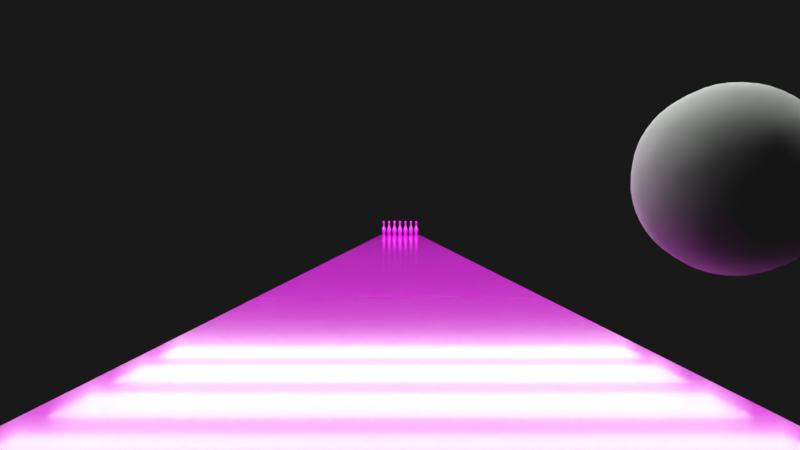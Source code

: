 # Source: bowling_lane.blend  (saved by Blender 2.79.0; exported with 4.5.12 LTS)
import bpy
from mathutils import Matrix  # noqa: F401  (used for matrix-valued properties, if any)

bpy.ops.wm.read_factory_settings(use_empty=True)
scene = bpy.context.scene
scene.name = 'Bowling Alley'

# ---- collections
col_collection_1 = bpy.data.collections.new('Collection 1'); scene.collection.children.link(col_collection_1)
col_collection_2 = bpy.data.collections.new('Collection 2'); scene.collection.children.link(col_collection_2)
col_collection_10 = bpy.data.collections.new('Collection 10'); scene.collection.children.link(col_collection_10)
col_collection_10.hide_render = True
col_collection_10.hide_viewport = True
col_collection_20 = bpy.data.collections.new('Collection 20'); scene.collection.children.link(col_collection_20)
col_collection_20.hide_render = True
col_collection_20.hide_viewport = True

# ---- images (referenced by path relative to the original .blend; pixels are not part of the script)
import os
ASSET_DIR = os.environ.get("B2B_ASSET_DIR", "")  # directory of the original .blend (textures are referenced by path, not embedded)
HERE = os.path.dirname(os.path.abspath(__file__))  # packed textures are extracted next to this script under _unpacked/

def load_image(name, relpath, width, height, colorspace="sRGB"):
    """Load a texture the original file referenced (path relative to the .blend, or extracted next to this script)."""
    p = next((c for c in (os.path.join(HERE, relpath), os.path.join(ASSET_DIR, relpath)) if relpath and os.path.exists(c)), "")
    if p:
        img = bpy.data.images.load(p, check_existing=True)
        img.name = name
    else:  # same state as the original file: an image datablock whose file is absent (Cycles renders it pink)
        img = bpy.data.images.new(name, width, height)
        img.source = "FILE"
        img.filepath = "//" + (relpath or name)
    img.colorspace_settings.name = colorspace
    return img
img_exr = load_image('EXR', 'clear01_EXR.exr', 1024, 1024, 'Linear Rec.709')
img_jpg = load_image('JPG', 'clear01_medium.jpg', 1024, 1024, 'sRGB')
img_texturescom_woodplanksclean0081_1_seamless_s_jpg = load_image('TexturesCom_WoodPlanksClean0081_1_seamless_S.jpg', 'TexturesCom_WoodPlanksClean0081_1_seamless_S.jpg', 1024, 1024, 'sRGB')
img_mbs_bowling_png = load_image('MBS Bowling.png', 'MBS Bowling.png', 1024, 1024, 'sRGB')

# ---- materials (node trees are filled in below, after node groups)
mat_bowling_lane = bpy.data.materials.new('Bowling Lane')
mat_bowling_lane.alpha_threshold = 0.0
mat_bowling_lane.diffuse_color = (0.8, 0.6271, 0.265, 1.0)
mat_bowling_lane.roughness = 0.5
mat_ten_pin = bpy.data.materials.new('Ten Pin')
mat_ten_pin.alpha_threshold = 0.0
mat_ten_pin.roughness = 0.5
mat_ten_pin.line_color = (0.0, 0.0, 0.0, 1.0)
mat_ball = bpy.data.materials.new('Ball')
mat_bowling_hall_lights = bpy.data.materials.new('Bowling Hall lights')
mat_bowling_hall_lights.alpha_threshold = 0.0
mat_bowling_hall_lights.roughness = 0.5

# ---- node groups
ng_rotate_z = bpy.data.node_groups.new('Rotate Z', 'ShaderNodeTree')
_s = ng_rotate_z.interface.new_socket(name='Vector', in_out='OUTPUT', socket_type='NodeSocketVector')
_s.min_value = 0.0
_s.max_value = 0.0
_s = ng_rotate_z.interface.new_socket(name='Vector', in_out='INPUT', socket_type='NodeSocketVector')
_s = ng_rotate_z.interface.new_socket(name='Angle', in_out='INPUT', socket_type='NodeSocketFloat')
_N = ng_rotate_z.nodes; _L = ng_rotate_z.links
n0 = _N.new('ShaderNodeMath'); n0.name = 'Add'; n0.location = (160, -70)
n0.hide = True
n1 = _N.new('ShaderNodeSeparateXYZ'); n1.name = 'Separate XYZ'; n1.location = (-390, 260)
n2 = _N.new('ShaderNodeMath'); n2.name = 'Multiply 2'; n2.location = (0, 50)
n2.hide = True
n2.operation = 'MULTIPLY'
n3 = _N.new('NodeGroupOutput'); n3.name = 'Group Output'; n3.location = (580, 275)
n4 = _N.new('ShaderNodeMath'); n4.name = 'Cosine'; n4.location = (-390, -70)
n4.hide = True
n4.operation = 'COSINE'
n5 = _N.new('ShaderNodeCombineXYZ'); n5.name = 'Combine XYZ'; n5.location = (350, 280)
n6 = _N.new('ShaderNodeMath'); n6.name = 'Multiply 1'; n6.location = (0, 130)
n6.hide = True
n6.operation = 'MULTIPLY'
n7 = _N.new('ShaderNodeMath'); n7.name = 'Multiply 3'; n7.location = (0, -30)
n7.hide = True
n7.operation = 'MULTIPLY'
n8 = _N.new('NodeGroupInput'); n8.name = 'Group Input'; n8.location = (-630, 195)
n9 = _N.new('ShaderNodeMath'); n9.name = 'Sine'; n9.location = (-390, 60)
n9.hide = True
n9.operation = 'SINE'
n10 = _N.new('ShaderNodeMath'); n10.name = 'Multiply 4'; n10.location = (0, -110)
n10.hide = True
n10.operation = 'MULTIPLY'
n11 = _N.new('ShaderNodeMath'); n11.name = 'Subtract'; n11.location = (160, 90)
n11.hide = True
n11.operation = 'SUBTRACT'
_L.new(n8.outputs[0], n1.inputs[0])
_L.new(n8.outputs[1], n9.inputs[0])
_L.new(n8.outputs[1], n4.inputs[0])
_L.new(n4.outputs[0], n6.inputs[0])
_L.new(n1.outputs[0], n6.inputs[1])
_L.new(n9.outputs[0], n2.inputs[0])
_L.new(n1.outputs[1], n2.inputs[1])
_L.new(n6.outputs[0], n11.inputs[0])
_L.new(n2.outputs[0], n11.inputs[1])
_L.new(n11.outputs[0], n5.inputs[0])
_L.new(n9.outputs[0], n7.inputs[0])
_L.new(n1.outputs[0], n7.inputs[1])
_L.new(n4.outputs[0], n10.inputs[0])
_L.new(n1.outputs[1], n10.inputs[1])
_L.new(n7.outputs[0], n0.inputs[0])
_L.new(n10.outputs[0], n0.inputs[1])
_L.new(n0.outputs[0], n5.inputs[1])
_L.new(n1.outputs[2], n5.inputs[2])
_L.new(n5.outputs[0], n3.inputs[0])
n3.is_active_output = True
ng_pro_lighting__skies = bpy.data.node_groups.new('Pro Lighting: Skies', 'ShaderNodeTree')
_s = ng_pro_lighting__skies.interface.new_socket(name='Shader', in_out='OUTPUT', socket_type='NodeSocketShader')
_s = ng_pro_lighting__skies.interface.new_socket(name='Rotation', in_out='INPUT', socket_type='NodeSocketFloat')
_s.subtype = 'ANGLE'
_s = ng_pro_lighting__skies.interface.new_socket(name='Sun', in_out='INPUT', socket_type='NodeSocketFloat')
_s = ng_pro_lighting__skies.interface.new_socket(name='Sky', in_out='INPUT', socket_type='NodeSocketFloat')
_N = ng_pro_lighting__skies.nodes; _L = ng_pro_lighting__skies.links
n0 = _N.new('ShaderNodeGroup'); n0.name = 'Rotate Z'; n0.location = (-670, 0)
n0.node_tree = ng_rotate_z
n1 = _N.new('ShaderNodeTexCoord'); n1.name = 'Texture Coordinate'; n1.location = (-910, 100)
n2 = _N.new('ShaderNodeMath'); n2.name = 'Add'; n2.location = (50, -290)
n3 = _N.new('ShaderNodeMixShader'); n3.name = 'Mix'; n3.location = (520, 0)
n4 = _N.new('ShaderNodeMath'); n4.name = 'Multiply'; n4.location = (-190, -290)
n4.operation = 'MULTIPLY'
n5 = _N.new('ShaderNodeBackground'); n5.name = 'Background 1'; n5.location = (280, 100)
n6 = _N.new('NodeGroupOutput'); n6.name = 'Group Output'; n6.location = (760, 0)
n7 = _N.new('ShaderNodeBackground'); n7.name = 'Background 2'; n7.location = (280, -150)
n8 = _N.new('ShaderNodeTexEnvironment'); n8.name = 'Environment Texture 2-top'; n8.location = (-430, -150)
n8.width = 140
n8.image = img_exr
n9 = _N.new('ShaderNodeTexEnvironment'); n9.name = 'Environment Texture 1-top'; n9.location = (-430, 100)
n9.width = 140
n9.image = img_jpg
n10 = _N.new('NodeGroupInput'); n10.name = 'Group Input'; n10.location = (-910, -200)
n11 = _N.new('ShaderNodeLightPath'); n11.name = 'Light Path'; n11.location = (280, 400)
_L.new(n10.outputs[0], n0.inputs[1])
_L.new(n10.outputs[1], n4.inputs[1])
_L.new(n10.outputs[2], n2.inputs[1])
_L.new(n1.outputs[0], n0.inputs[0])
_L.new(n0.outputs[0], n9.inputs[0])
_L.new(n0.outputs[0], n8.inputs[0])
_L.new(n9.outputs[0], n5.inputs[0])
_L.new(n8.outputs[0], n7.inputs[0])
_L.new(n8.outputs[0], n4.inputs[0])
_L.new(n4.outputs[0], n2.inputs[0])
_L.new(n2.outputs[0], n5.inputs[1])
_L.new(n2.outputs[0], n7.inputs[1])
_L.new(n11.outputs[0], n3.inputs[0])
_L.new(n5.outputs[0], n3.inputs[2])
_L.new(n7.outputs[0], n3.inputs[1])
_L.new(n3.outputs[0], n6.inputs[0])
n6.is_active_output = True

# ---- material node trees
mat_bowling_lane.use_nodes = True; mat_bowling_lane.node_tree.nodes.clear()
_N = mat_bowling_lane.node_tree.nodes; _L = mat_bowling_lane.node_tree.links
n0 = _N.new('ShaderNodeOutputMaterial'); n0.name = 'Material Output'; n0.location = (300, 300)
n1 = _N.new('ShaderNodeBsdfPrincipled'); n1.name = 'Principled BSDF'; n1.location = (-191, 308)
n1.width = 287
n1.subsurface_method = 'BURLEY'
n1.inputs[2].default_value = 0.1
n1.inputs[3].default_value = 1.45
n1.inputs[9].default_value = (1.0, 1.0, 1.0)
n1.inputs[19].default_value = 0.25
n2 = _N.new('ShaderNodeTexBrick'); n2.name = 'Brick Texture'; n2.location = (-929, 518)
n2.width = 313
n2.inputs[1].default_value = (0.7991, 0.4793, 0.1329, 1.0)
n2.inputs[2].default_value = (0.7991, 0.4793, 0.1329, 1.0)
n2.inputs[3].default_value = (0.01344, 0.00415, 0.001395, 1.0)
n2.inputs[4].default_value = 2.0
n2.inputs[5].default_value = 0.001
n2.inputs[6].default_value = 0.0
n2.inputs[8].default_value = 0.1
n2.inputs[9].default_value = 0.2
n3 = _N.new('ShaderNodeTexImage'); n3.name = 'Image Texture'; n3.location = (-949, 80)
n3.width = 550
n3.image = img_texturescom_woodplanksclean0081_1_seamless_s_jpg
_L.new(n1.outputs[0], n0.inputs[0])
_L.new(n3.outputs[0], n1.inputs[0])
n0.is_active_output = True
mat_ten_pin.use_nodes = True; mat_ten_pin.node_tree.nodes.clear()
_N = mat_ten_pin.node_tree.nodes; _L = mat_ten_pin.node_tree.links
n0 = _N.new('ShaderNodeSeparateXYZ'); n0.name = 'Separate XYZ'; n0.location = (-474, 374)
n1 = _N.new('ShaderNodeTexImage'); n1.name = 'Image Texture'; n1.location = (-207, 144)
n1.width = 140
n1.image = img_mbs_bowling_png
n2 = _N.new('ShaderNodeMapping'); n2.name = 'Mapping'; n2.location = (-586, 157)
n2.inputs[1].default_value = (-0.4, -0.7, 0.0)
n2.inputs[3].default_value = (1.7, 1.7, 1.0)
n3 = _N.new('ShaderNodeMix'); n3.name = 'Mix'; n3.location = (84, 273)
n3.data_type = 'RGBA'
n4 = _N.new('ShaderNodeBsdfDiffuse'); n4.name = 'Diffuse BSDF'; n4.location = (315, 395)
n5 = _N.new('ShaderNodeBsdfAnisotropic'); n5.name = 'Glossy BSDF'; n5.location = (300, 42)
n5.distribution = 'GGX'
n5.inputs[1].default_value = 0.3873
n6 = _N.new('ShaderNodeMixShader'); n6.name = 'Mix Shader'; n6.location = (551, 76)
n7 = _N.new('ShaderNodeLayerWeight'); n7.name = 'Layer Weight'; n7.location = (308, 187)
n8 = _N.new('ShaderNodeOutputMaterial'); n8.name = 'Material Output'; n8.location = (982, 205)
n9 = _N.new('ShaderNodeNewGeometry'); n9.name = 'Geometry'; n9.location = (-730, 416)
n10 = _N.new('ShaderNodeTexCoord'); n10.name = 'Texture Coordinate'; n10.location = (-905, 166)
n11 = _N.new('ShaderNodeValToRGB'); n11.name = 'ColorRamp'; n11.location = (-261, 371)
n11.width = 265
n11.color_ramp.interpolation = 'CONSTANT'
while len(n11.color_ramp.elements) > 1: n11.color_ramp.elements.remove(n11.color_ramp.elements[-1])
n11.color_ramp.elements[0].position = 0.0; n11.color_ramp.elements[0].color = (0.7758, 0.7991, 0.6445, 1.0)
_e = n11.color_ramp.elements.new(0.65); _e.color = (0.7991, 0.02956, 0.02956, 1.0)
_e = n11.color_ramp.elements.new(0.77); _e.color = (0.7758, 0.7991, 0.6445, 1.0)
n12 = _N.new('ShaderNodeVectorMath'); n12.name = 'Vector Math'; n12.location = (0, 0)
n12.operation = 'MAXIMUM'
n13 = _N.new('ShaderNodeVectorMath'); n13.name = 'Vector Math.001'; n13.location = (0, 0)
n13.operation = 'MINIMUM'
n13.inputs[1].default_value = (1.0, 1.0, 1.0)
_L.new(n0.outputs[2], n11.inputs[0])
_L.new(n11.outputs[0], n3.inputs[6])
_L.new(n3.outputs[2], n4.inputs[0])
_L.new(n1.outputs[0], n3.inputs[7])
_L.new(n10.outputs[2], n2.inputs[0])
_L.new(n1.outputs[1], n3.inputs[0])
_L.new(n4.outputs[0], n6.inputs[1])
_L.new(n7.outputs[0], n6.inputs[0])
_L.new(n5.outputs[0], n6.inputs[2])
_L.new(n6.outputs[0], n8.inputs[0])
_L.new(n10.outputs[0], n0.inputs[0])
_L.new(n12.outputs[0], n1.inputs[0])
_L.new(n13.outputs[0], n12.inputs[0])
_L.new(n2.outputs[0], n13.inputs[0])
n8.is_active_output = True
mat_bowling_hall_lights.use_nodes = True; mat_bowling_hall_lights.node_tree.nodes.clear()
_N = mat_bowling_hall_lights.node_tree.nodes; _L = mat_bowling_hall_lights.node_tree.links
n0 = _N.new('ShaderNodeOutputMaterial'); n0.name = 'Material Output'; n0.location = (300, 300)
n1 = _N.new('ShaderNodeEmission'); n1.name = 'Emission'; n1.location = (56, 306)
n1.inputs[0].default_value = (0.8, 0.8338, 0.8, 1.0)
n1.inputs[1].default_value = 4.0
_L.new(n1.outputs[0], n0.inputs[0])
n0.is_active_output = True

# ---- world
world_world = bpy.data.worlds.new('World'); scene.world = world_world
world_world.use_nodes = True; world_world.node_tree.nodes.clear()
_N = world_world.node_tree.nodes; _L = world_world.node_tree.links
n0 = _N.new('ShaderNodeOutputWorld'); n0.name = 'World Output'; n0.location = (300, 300)
n1 = _N.new('ShaderNodeBackground'); n1.name = 'Background'; n1.location = (10, 300)
n1.inputs[0].default_value = (0.009558, 0.009558, 0.009558, 1.0)
n2 = _N.new('ShaderNodeGroup'); n2.name = 'Pro Lighting: Skies'; n2.location = (10, 100)
n2.node_tree = ng_pro_lighting__skies
n2.inputs[0].default_value = 0.0
n2.inputs[1].default_value = 1.0
n2.inputs[2].default_value = 1.0
_L.new(n1.outputs[0], n0.inputs[0])
n0.is_active_output = True
world_world.color = (0.009558, 0.009558, 0.009558)
world_world.use_sun_shadow = False
world_world.sun_shadow_jitter_overblur = 0.0
world_world.cycles.sampling_method = 'MANUAL'

# ---- cameras
cam_camera_003 = bpy.data.cameras.new('Camera.003')
cam_camera_003.clip_end = 100.0
cam_camera_003.lens = 35.0
cam_camera_003.sensor_width = 32.0
cam_camera_003.sensor_height = 18.0
cam_camera_003.display_size = 6.562
cam_camera_003.dof.focus_distance = 0.0
cam_camera_005 = bpy.data.cameras.new('Camera.005')
cam_camera_005.clip_end = 100.0
cam_camera_005.lens = 35.0
cam_camera_005.sensor_width = 32.0
cam_camera_005.sensor_height = 18.0
cam_camera_005.display_size = 6.562
cam_camera_005.dof.focus_distance = 0.0
cam_camera_004 = bpy.data.cameras.new('Camera.004')
cam_camera_004.clip_end = 100.0
cam_camera_004.lens = 35.0
cam_camera_004.sensor_width = 32.0
cam_camera_004.sensor_height = 18.0
cam_camera_004.display_size = 6.562
cam_camera_004.dof.focus_distance = 0.0
cam_camera = bpy.data.cameras.new('Camera')
cam_camera.clip_end = 100.0
cam_camera.lens = 35.0
cam_camera.sensor_width = 32.0
cam_camera.sensor_height = 18.0
cam_camera.ortho_scale = 7.314
cam_camera.dof.focus_distance = 0.0
cam_camera_001 = bpy.data.cameras.new('Camera.001')
cam_camera_001.clip_end = 100.0
cam_camera_001.lens = 35.0
cam_camera_001.sensor_width = 32.0
cam_camera_001.sensor_height = 18.0
cam_camera_001.display_size = 2.0
cam_camera_001.dof.focus_distance = 0.0

# ---- meshes
me_cube = bpy.data.meshes.new('Cube')
me_cube.from_pydata([(1.0, 2.086e-07, -2.0), (1.0, -7.24, -2.0), (-1.0, -7.24, -2.0), (-1.0, 6.258e-07, -2.0), (1.0, -2.682e-07, 0.5), (1.0, -7.24, 0.5), (-1.0, -7.24, 0.5), (-1.0, 2.682e-07, 0.5), (1.0, 0.311, -2.0), (-1.0, 0.311, -2.0), (1.0, 0.311, 0.5), (-1.0, 0.311, 0.5), (1.0, -4.921, -2.0), (1.0, -5.906, -2.0), (-1.0, -5.906, -2.0), (-1.0, -4.921, -2.0), (1.0, -4.921, 0.5), (1.0, -5.906, 0.5), (-1.0, -5.906, 0.5), (-1.0, -4.921, 0.5), (1.0, -7.874, -2.0), (-1.0, -7.874, -2.0), (1.0, -7.874, 0.5), (-1.0, -7.874, 0.5), (1.0, -8.202, -2.0), (-1.0, -8.202, -2.0), (1.0, -8.202, 0.5), (-1.0, -8.202, 0.5)], [], [(13, 1, 2, 14), (17, 18, 6, 5), (13, 17, 5, 1), (6, 2, 21, 23), (15, 19, 7, 3), (0, 3, 9, 8), (10, 8, 9, 11), (4, 0, 8, 10), (7, 4, 10, 11), (3, 7, 11, 9), (2, 6, 18, 14), (14, 18, 19, 15), (0, 4, 16, 12), (12, 16, 17, 13), (4, 7, 19, 16), (16, 19, 18, 17), (0, 12, 15, 3), (12, 13, 14, 15), (22, 23, 27, 26), (1, 5, 22, 20), (2, 1, 20, 21), (5, 6, 23, 22), (24, 26, 27, 25), (20, 22, 26, 24), (23, 21, 25, 27), (21, 20, 24, 25)])
_uv = me_cube.uv_layers.new(name='UVMap')
_uv.uv.foreach_set('vector', [0.0, 0.0, 0.0, 0.0, 0.0, 0.0, 0.0, 0.0, 2.212, 0.5739, 2.212, 0.2658, 3.234, 0.2658, 3.234, 0.5739, 0.0, 0.0, 0.0, 0.0, 0.0, 0.0, 0.0, 0.0, 0.0, 0.0, 0.0, 0.0, 0.0, 0.0, 0.0, 0.0, 0.0, 0.0, 0.0, 0.0, 0.0, 0.0, 0.0, 0.0, 0.0, 0.0, 0.0, 0.0, 0.0, 0.0, 0.0, 0.0, 0.0, 0.0, 0.0, 0.0, 0.0, 0.0, 0.0, 0.0, 0.0, 0.0, 0.0, 0.0, 0.0, 0.0, 0.0, 0.0, -2.758, 0.2658, -2.758, 0.5739, -3.007, 0.5739, -3.007, 0.2658, 0.0, 0.0, 0.0, 0.0, 0.0, 0.0, 0.0, 0.0, 0.0, 0.0, 0.0, 0.0, 0.0, 0.0, 0.0, 0.0, 0.0, 0.0, 0.0, 0.0, 0.0, 0.0, 0.0, 0.0, 0.0, 0.0, 0.0, 0.0, 0.0, 0.0, 0.0, 0.0, 0.0, 0.0, 0.0, 0.0, 0.0, 0.0, 0.0, 0.0, -2.758, 0.5739, -2.758, 0.2658, 1.199, 0.2658, 1.199, 0.5739, 1.199, 0.5739, 1.199, 0.2658, 2.212, 0.2658, 2.212, 0.5739, 0.0, 0.0, 0.0, 0.0, 0.0, 0.0, 0.0, 0.0, 0.0, 0.0, 0.0, 0.0, 0.0, 0.0, 0.0, 0.0, 3.743, 0.5739, 3.743, 0.2658, 4.006, 0.2658, 4.006, 0.5739, 0.0, 0.0, 0.0, 0.0, 0.0, 0.0, 0.0, 0.0, 0.2349, 0.2349, 0.2349, 0.0, 0.3094, 0.0, 0.3094, 0.2349, 3.234, 0.5739, 3.234, 0.2658, 3.743, 0.2658, 3.743, 0.5739, 0.0, 0.0, 0.0, 0.0, 0.0, 0.0, 0.0, 0.0, 0.0, 0.0, 0.0, 0.0, 0.0, 0.0, 0.0, 0.0, 0.0, 0.0, 0.0, 0.0, 0.0, 0.0, 0.0, 0.0, 0.0, 0.0, 0.0, 0.0, 0.0, 0.0, 0.0, 0.0])
me_cube.materials.append(mat_bowling_lane)
me_cube.use_remesh_preserve_volume = False
me_cube.use_remesh_preserve_attributes = False
me_cube.use_mirror_vertex_groups = False
me_cube.update()
me_circle_012 = bpy.data.meshes.new('Circle.012')
me_circle_012.from_pydata([(0.0, 0.0, -0.4578), (0.0, 0.09512, -0.4578), (-0.04756, 0.08237, -0.4578), (-0.08237, 0.04756, -0.4578), (-0.09512, -4.158e-09, -0.4578), (-0.08237, -0.04756, -0.4578), (-0.04756, -0.08237, -0.4578), (0.0, -0.09512, -0.4578), (0.04756, -0.08237, -0.4578), (0.08237, -0.04756, -0.4578), (0.09512, -4.422e-08, -0.4578), (0.08237, 0.04756, -0.4578), (0.04756, 0.08237, -0.4578), (-0.1001, -0.1734, 0.03339), (0.0, 0.1251, -0.3915), (-0.06255, 0.1083, -0.3915), (-0.1083, 0.06255, -0.3915), (-0.1251, -5.468e-09, -0.3915), (-0.1083, -0.06255, -0.3915), (-0.06255, -0.1083, -0.3915), (0.0, -0.1251, -0.3915), (0.06255, -0.1083, -0.3915), (0.1083, -0.06255, -0.3915), (0.1251, -5.816e-08, -0.3915), (0.1083, 0.06255, -0.3915), (0.06255, 0.1083, -0.3915), (-0.1051, -0.182, -0.07831), (0.0, 0.1711, -0.269), (-0.08554, 0.1482, -0.269), (-0.1482, 0.08554, -0.269), (-0.1711, -7.478e-09, -0.269), (-0.1482, -0.08554, -0.269), (-0.08554, -0.1482, -0.269), (-4.535e-08, -0.1711, -0.269), (0.08554, -0.1482, -0.269), (0.1482, -0.08554, -0.269), (0.1711, -7.954e-08, -0.269), (0.1482, 0.08554, -0.269), (0.08554, 0.1482, -0.269), (0.0, 0.197, -0.1734), (-0.09849, 0.1706, -0.1734), (-0.1706, 0.09849, -0.1734), (-0.197, -8.61e-09, -0.1734), (-0.1706, -0.09849, -0.1734), (-0.09849, -0.1706, -0.1734), (-4.535e-08, -0.197, -0.1734), (0.09849, -0.1706, -0.1734), (0.1706, -0.09849, -0.1734), (0.197, -9.158e-08, -0.1734), (0.1706, 0.09849, -0.1734), (0.09849, 0.1706, -0.1734), (-0.182, -0.1051, -0.07831), (-0.2102, -9.188e-09, -0.07831), (-0.182, 0.1051, -0.07831), (-0.1051, 0.182, -0.07831), (0.0, 0.2102, -0.07831), (-0.08046, -0.1394, 0.1451), (-4.535e-08, -0.2102, -0.07831), (0.1051, -0.182, -0.07831), (0.182, -0.1051, -0.07831), (0.2102, -9.772e-08, -0.07831), (0.182, 0.1051, -0.07831), (0.1051, 0.182, -0.07831), (-0.1734, -0.1001, 0.03339), (-0.2002, -8.75e-09, 0.03339), (-0.1734, 0.1001, 0.03339), (-0.1001, 0.1734, 0.03339), (0.0, 0.2002, 0.03339), (-0.05622, -0.09738, 0.2631), (-4.535e-08, -0.2002, 0.03339), (0.1001, -0.1734, 0.03339), (0.1734, -0.1001, 0.03339), (0.2002, -9.306e-08, 0.03339), (0.1734, 0.1001, 0.03339), (0.1001, 0.1734, 0.03339), (-0.1394, -0.08046, 0.1451), (-0.1609, -1.285e-08, 0.1451), (-0.1394, 0.08046, 0.1451), (-0.08046, 0.1394, 0.1451), (0.0, 0.1609, 0.1451), (-0.04464, -0.07732, 0.327), (-4.535e-08, -0.1609, 0.1451), (0.08046, -0.1394, 0.1451), (0.1394, -0.08046, 0.1451), (0.1609, -8.063e-08, 0.1451), (0.1394, 0.08046, 0.1451), (0.08046, 0.1394, 0.1451), (-0.09738, -0.05622, 0.2631), (-0.1124, -1.844e-08, 0.2631), (-0.09738, 0.05622, 0.2631), (-0.05622, 0.09738, 0.2631), (0.0, 0.1124, 0.2631), (-0.04008, -0.06941, 0.3758), (0.0, -0.1124, 0.2631), (0.05622, -0.09738, 0.2631), (0.09738, -0.05622, 0.2631), (0.1124, -6.58e-08, 0.2631), (0.09738, 0.05622, 0.2631), (0.05622, 0.09738, 0.2631), (-0.07732, -0.04464, 0.327), (-0.08928, -2.093e-08, 0.327), (-0.07732, 0.04464, 0.327), (-0.04464, 0.07732, 0.327), (0.0, 0.08928, 0.327), (-0.04099, -0.071, 0.448), (0.0, -0.08928, 0.327), (0.04464, -0.07732, 0.327), (0.07732, -0.04464, 0.327), (0.08928, -5.853e-08, 0.327), (0.07732, 0.04464, 0.327), (0.04464, 0.07732, 0.327), (-0.06941, -0.04008, 0.3758), (-0.08015, -2.169e-08, 0.3758), (-0.06941, 0.04008, 0.3758), (-0.04008, 0.06941, 0.3758), (0.0, 0.08015, 0.3758), (-0.04647, -0.08048, 0.5226), (0.0, -0.08015, 0.3758), (0.04008, -0.06941, 0.3758), (0.06941, -0.04008, 0.3758), (0.08015, -5.545e-08, 0.3758), (0.06941, 0.04008, 0.3758), (0.04008, 0.06941, 0.3758), (-0.071, -0.04099, 0.448), (-0.08198, -2.153e-08, 0.448), (-0.071, 0.04099, 0.448), (-0.04099, 0.071, 0.448), (0.0, 0.08198, 0.448), (-0.05395, -0.09345, 0.5943), (0.0, -0.08198, 0.448), (0.04099, -0.071, 0.448), (0.071, -0.04099, 0.448), (0.08198, -5.606e-08, 0.448), (0.071, 0.04099, 0.448), (0.04099, 0.071, 0.448), (-0.08048, -0.04647, 0.5226), (-0.09293, -2.045e-08, 0.5226), (-0.08048, 0.04647, 0.5226), (-0.04647, 0.08048, 0.5226), (0.0, 0.09293, 0.5226), (-0.05672, -0.09823, 0.668), (0.0, -0.09293, 0.5226), (0.04647, -0.08048, 0.5226), (0.08048, -0.04647, 0.5226), (0.09293, -5.959e-08, 0.5226), (0.08048, 0.04647, 0.5226), (0.04647, 0.08048, 0.5226), (-0.09345, -0.05395, 0.5943), (-0.1079, -1.904e-08, 0.5943), (-0.09345, 0.05395, 0.5943), (-0.05395, 0.09345, 0.5943), (0.0, 0.1079, 0.5943), (-0.04238, -0.0734, 0.7582), (0.0, -0.1079, 0.5943), (0.05395, -0.09345, 0.5943), (0.09345, -0.05395, 0.5943), (0.1079, -6.449e-08, 0.5943), (0.09345, 0.05395, 0.5943), (0.05395, 0.09345, 0.5943), (-0.09823, -0.05672, 0.668), (-0.1134, -1.849e-08, 0.668), (-0.09823, 0.05672, 0.668), (-0.05672, 0.09823, 0.668), (0.0, 0.1134, 0.668), (0.0, -0.1134, 0.668), (0.05672, -0.09823, 0.668), (0.09823, -0.05672, 0.668), (0.1134, -6.627e-08, 0.668), (0.09823, 0.05672, 0.668), (0.05672, 0.09823, 0.668), (-0.0734, -0.04238, 0.7582), (-0.08476, -2.182e-08, 0.7582), (-0.0734, 0.04238, 0.7582), (-0.04238, 0.0734, 0.7582), (0.0, 0.08476, 0.7582), (0.0, -0.08476, 0.7582), (0.04238, -0.0734, 0.7582), (0.0734, -0.04238, 0.7582), (0.08476, -5.751e-08, 0.7582), (0.0734, 0.04238, 0.7582), (0.04238, 0.0734, 0.7582), (0.0, 0.1095, 0.7131), (0.0, -0.1095, 0.7131), (0.05476, -0.09485, 0.7131), (-0.05476, 0.09485, 0.7131), (-0.09485, 0.05476, 0.7131), (-0.05476, -0.09485, 0.7131), (0.09485, 0.05476, 0.7131), (0.05476, 0.09485, 0.7131), (0.09485, -0.05476, 0.7131), (0.1095, -6.498e-08, 0.7131), (-0.1095, -1.884e-08, 0.7131), (-0.09485, -0.05476, 0.7131), (-0.02304, -0.03991, 0.786), (-0.03991, -0.02304, 0.786), (-0.04609, -2.579e-08, 0.786), (-0.03991, 0.02304, 0.786), (-0.02304, 0.03991, 0.786), (0.0, 0.04609, 0.786), (0.0, -2.378e-08, 0.7938), (0.0, -0.04609, 0.786), (0.02304, -0.03991, 0.786), (0.03991, -0.02304, 0.786), (0.04609, -4.52e-08, 0.786), (0.03991, 0.02304, 0.786), (0.02304, 0.03991, 0.786)], [], [(0, 2, 1), (0, 3, 2), (0, 4, 3), (0, 5, 4), (0, 6, 5), (0, 7, 6), (0, 8, 7), (0, 9, 8), (0, 10, 9), (0, 11, 10), (0, 12, 11), (0, 1, 12), (17, 18, 31, 30), (14, 15, 28, 27), (22, 23, 36, 35), (15, 16, 29, 28), (20, 21, 34, 33), (25, 14, 27, 38), (18, 19, 32, 31), (23, 24, 37, 36), (16, 17, 30, 29), (21, 22, 35, 34), (19, 20, 33, 32), (24, 25, 38, 37), (6, 7, 20, 19), (8, 9, 22, 21), (3, 4, 17, 16), (10, 11, 24, 23), (5, 6, 19, 18), (12, 1, 14, 25), (7, 8, 21, 20), (2, 3, 16, 15), (1, 2, 15, 14), (9, 10, 23, 22), (4, 5, 18, 17), (11, 12, 25, 24), (29, 30, 42, 41), (34, 35, 47, 46), (32, 33, 45, 44), (37, 38, 50, 49), (30, 31, 43, 42), (35, 36, 48, 47), (27, 28, 40, 39), (28, 29, 41, 40), (33, 34, 46, 45), (38, 27, 39, 50), (31, 32, 44, 43), (36, 37, 49, 48), (41, 42, 52, 53), (46, 47, 59, 58), (44, 45, 57, 26), (49, 50, 62, 61), (42, 43, 51, 52), (47, 48, 60, 59), (39, 40, 54, 55), (40, 41, 53, 54), (45, 46, 58, 57), (50, 39, 55, 62), (43, 44, 26, 51), (48, 49, 61, 60), (58, 59, 71, 70), (54, 53, 65, 66), (51, 26, 13, 63), (61, 62, 74, 73), (59, 60, 72, 71), (52, 51, 63, 64), (57, 58, 70, 69), (55, 54, 66, 67), (62, 55, 67, 74), (53, 52, 64, 65), (60, 61, 73, 72), (26, 57, 69, 13), (66, 65, 77, 78), (63, 13, 56, 75), (73, 74, 86, 85), (71, 72, 84, 83), (64, 63, 75, 76), (69, 70, 82, 81), (67, 66, 78, 79), (74, 67, 79, 86), (65, 64, 76, 77), (72, 73, 85, 84), (13, 69, 81, 56), (70, 71, 83, 82), (75, 56, 68, 87), (85, 86, 98, 97), (83, 84, 96, 95), (76, 75, 87, 88), (81, 82, 94, 93), (79, 78, 90, 91), (86, 79, 91, 98), (77, 76, 88, 89), (84, 85, 97, 96), (56, 81, 93, 68), (82, 83, 95, 94), (78, 77, 89, 90), (87, 68, 80, 99), (97, 98, 110, 109), (95, 96, 108, 107), (88, 87, 99, 100), (93, 94, 106, 105), (91, 90, 102, 103), (98, 91, 103, 110), (89, 88, 100, 101), (96, 97, 109, 108), (68, 93, 105, 80), (94, 95, 107, 106), (90, 89, 101, 102), (109, 110, 122, 121), (107, 108, 120, 119), (100, 99, 111, 112), (105, 106, 118, 117), (103, 102, 114, 115), (110, 103, 115, 122), (101, 100, 112, 113), (108, 109, 121, 120), (80, 105, 117, 92), (106, 107, 119, 118), (102, 101, 113, 114), (99, 80, 92, 111), (119, 120, 132, 131), (112, 111, 123, 124), (117, 118, 130, 129), (115, 114, 126, 127), (122, 115, 127, 134), (113, 112, 124, 125), (120, 121, 133, 132), (92, 117, 129, 104), (118, 119, 131, 130), (114, 113, 125, 126), (111, 92, 104, 123), (121, 122, 134, 133), (131, 132, 144, 143), (124, 123, 135, 136), (129, 130, 142, 141), (127, 126, 138, 139), (134, 127, 139, 146), (125, 124, 136, 137), (132, 133, 145, 144), (104, 129, 141, 116), (130, 131, 143, 142), (126, 125, 137, 138), (123, 104, 116, 135), (133, 134, 146, 145), (143, 144, 156, 155), (136, 135, 147, 148), (141, 142, 154, 153), (139, 138, 150, 151), (146, 139, 151, 158), (137, 136, 148, 149), (144, 145, 157, 156), (116, 141, 153, 128), (142, 143, 155, 154), (138, 137, 149, 150), (135, 116, 128, 147), (145, 146, 158, 157), (148, 147, 159, 160), (153, 154, 165, 164), (151, 150, 162, 163), (158, 151, 163, 169), (149, 148, 160, 161), (156, 157, 168, 167), (128, 153, 164, 140), (154, 155, 166, 165), (150, 149, 161, 162), (147, 128, 140, 159), (157, 158, 169, 168), (155, 156, 167, 166), (182, 183, 176, 175), (181, 184, 173, 174), (188, 181, 174, 180), (185, 191, 171, 172), (190, 187, 179, 178), (186, 182, 175, 152), (183, 189, 177, 176), (184, 185, 172, 173), (192, 186, 152, 170), (187, 188, 180, 179), (189, 190, 178, 177), (191, 192, 170, 171), (175, 176, 201, 200), (174, 173, 197, 198), (180, 174, 198, 205), (172, 171, 195, 196), (178, 179, 204, 203), (152, 175, 200, 193), (176, 177, 202, 201), (173, 172, 196, 197), (170, 152, 193, 194), (179, 180, 205, 204), (177, 178, 203, 202), (171, 170, 194, 195), (160, 159, 192, 191), (166, 167, 190, 189), (168, 169, 188, 187), (159, 140, 186, 192), (162, 161, 185, 184), (165, 166, 189, 183), (140, 164, 182, 186), (167, 168, 187, 190), (161, 160, 191, 185), (169, 163, 181, 188), (163, 162, 184, 181), (164, 165, 183, 182), (199, 198, 197), (199, 197, 196), (199, 196, 195), (199, 195, 194), (199, 194, 193), (199, 193, 200), (199, 200, 201), (199, 201, 202), (199, 202, 203), (199, 203, 204), (199, 204, 205), (199, 205, 198)])
me_circle_012.polygons.foreach_set('use_smooth', [True] * 216)
_uv = me_circle_012.uv_layers.new(name='UVMap')
_uv.uv.foreach_set('vector', [0.3552, -1.102, 0.06217, -1.04, 0.03854, -1.166, 0.3552, -1.102, 0.114, -0.9477, 0.06217, -1.04, 0.3552, -1.102, 0.1819, -0.8837, 0.114, -0.9477, 0.3552, -1.102, 0.2585, -0.845, 0.1819, -0.8837, 0.3552, -1.102, 0.3393, -0.8295, 0.2585, -0.845, 0.3552, -1.102, 0.4211, -0.8364, 0.3393, -0.8295, 0.3552, -1.102, 0.5006, -0.8664, 0.4211, -0.8364, 0.3552, -1.102, 0.5742, -0.9215, 0.5006, -0.8664, 0.3552, -1.102, 0.6365, -1.006, 0.5742, -0.9215, 0.3552, -1.102, 0.6778, -1.128, 0.6365, -1.006, 0.3552, -1.102, 0.6761, -1.307, 0.6778, -1.128, 0.3552, -1.102, 0.03854, -1.166, 0.06555, -1.331, 0.1114, -0.7651, 0.2226, -0.7201, 0.1672, -0.4814, 0.004701, -0.5263, -0.1779, -1.118, -0.09465, -0.955, -0.3424, -0.7209, -0.5328, -0.8969, 0.6761, -0.8092, 0.785, -0.9103, 0.999, -0.657, 0.818, -0.5614, -0.09465, -0.955, 0.004286, -0.8411, -0.1641, -0.6029, -0.3424, -0.7209, 0.4497, -0.7102, 0.5636, -0.7447, 0.6485, -0.5013, 0.486, -0.4697, -0.2325, -1.347, -0.1779, -1.118, -0.5328, -0.8969, -0.734, -1.157, 0.2226, -0.7201, 0.3358, -0.7023, 0.3267, -0.4632, 0.1672, -0.4814, 0.785, -0.9103, 0.8861, -1.059, 1.197, -0.8006, 0.999, -0.657, 0.004286, -0.8411, 0.1114, -0.7651, 0.004701, -0.5263, -0.1641, -0.6029, 0.5636, -0.7447, 0.6761, -0.8092, 0.818, -0.5614, 0.6485, -0.5013, 0.3358, -0.7023, 0.4497, -0.7102, 0.486, -0.4697, 0.3267, -0.4632, 0.8861, -1.059, 0.9722, -1.269, 1.419, -1.015, 1.197, -0.8006, 0.3393, -0.8295, 0.4211, -0.8364, 0.4497, -0.7102, 0.3358, -0.7023, 0.5006, -0.8664, 0.5742, -0.9215, 0.6761, -0.8092, 0.5636, -0.7447, 0.114, -0.9477, 0.1819, -0.8837, 0.1114, -0.7651, 0.004286, -0.8411, 0.6365, -1.006, 0.6778, -1.128, 0.8861, -1.059, 0.785, -0.9103, 0.2585, -0.845, 0.3393, -0.8295, 0.3358, -0.7023, 0.2226, -0.7201, 0.06555, -1.331, 0.03854, -1.166, -0.1779, -1.118, -0.2325, -1.347, 0.4211, -0.8364, 0.5006, -0.8664, 0.5636, -0.7447, 0.4497, -0.7102, 0.06217, -1.04, 0.114, -0.9477, 0.004286, -0.8411, -0.09465, -0.955, 0.03854, -1.166, 0.06217, -1.04, -0.09465, -0.955, -0.1779, -1.118, 0.5742, -0.9215, 0.6365, -1.006, 0.785, -0.9103, 0.6761, -0.8092, 0.1819, -0.8837, 0.2585, -0.845, 0.2226, -0.7201, 0.1114, -0.7651, 0.6778, -1.128, 0.6761, -1.307, 0.9722, -1.269, 0.8861, -1.059, -0.1641, -0.6029, 0.004701, -0.5263, -0.05303, -0.3335, -0.2568, -0.3973, 0.6485, -0.5013, 0.818, -0.5614, 0.8917, -0.3574, 0.6926, -0.3103, 0.3267, -0.4632, 0.486, -0.4697, 0.5048, -0.2854, 0.3216, -0.2807, 1.197, -0.8006, 1.419, -1.015, 1.674, -0.7067, 1.364, -0.5412, 0.004701, -0.5263, 0.1672, -0.4814, 0.1376, -0.2961, -0.05303, -0.3335, 0.818, -0.5614, 0.999, -0.657, 1.111, -0.4313, 0.8917, -0.3574, -0.5328, -0.8969, -0.3424, -0.7209, -0.4825, -0.4956, -0.743, -0.6437, -0.3424, -0.7209, -0.1641, -0.6029, -0.2568, -0.3973, -0.4825, -0.4956, 0.486, -0.4697, 0.6485, -0.5013, 0.6926, -0.3103, 0.5048, -0.2854, -0.734, -1.157, -0.5328, -0.8969, -0.743, -0.6437, -1.057, -0.87, 0.1672, -0.4814, 0.3267, -0.4632, 0.3216, -0.2807, 0.1376, -0.2961, 0.999, -0.657, 1.197, -0.8006, 1.364, -0.5412, 1.111, -0.4313, -0.2568, -0.3973, -0.05303, -0.3335, -0.09131, -0.1397, -0.3182, -0.1849, 0.6926, -0.3103, 0.8917, -0.3574, 0.9395, -0.1534, 0.7222, -0.1218, 0.3216, -0.2807, 0.5048, -0.2854, 0.5179, -0.1046, 0.3189, -0.1014, 1.364, -0.5412, 1.674, -0.7067, 1.82, -0.352, 1.464, -0.2648, -0.05303, -0.3335, 0.1376, -0.2961, 0.1181, -0.1127, -0.09131, -0.1397, 0.8917, -0.3574, 1.111, -0.4313, 1.181, -0.2004, 0.9395, -0.1534, -0.743, -0.6437, -0.4825, -0.4956, -0.5749, -0.2529, -0.8819, -0.3522, -0.4825, -0.4956, -0.2568, -0.3973, -0.3182, -0.1849, -0.5749, -0.2529, 0.5048, -0.2854, 0.6926, -0.3103, 0.7222, -0.1218, 0.5179, -0.1046, -1.057, -0.87, -0.743, -0.6437, -0.8819, -0.3522, -1.277, -0.4988, 0.1376, -0.2961, 0.3216, -0.2807, 0.3189, -0.1014, 0.1181, -0.1127, 1.111, -0.4313, 1.364, -0.5412, 1.464, -0.2648, 1.181, -0.2004, 0.7222, -0.1218, 0.9395, -0.1534, 0.9705, 0.09851, 0.7434, 0.1117, -0.5749, -0.2529, -0.3182, -0.1849, -0.3573, 0.08425, -0.6295, 0.05863, 0.1181, -0.1127, 0.3189, -0.1014, 0.3181, 0.1218, 0.1055, 0.1166, 1.464, -0.2648, 1.82, -0.352, 1.851, 0.08137, 1.505, 0.07299, 0.9395, -0.1534, 1.181, -0.2004, 1.22, 0.0834, 0.9705, 0.09851, -0.09131, -0.1397, 0.1181, -0.1127, 0.1055, 0.1166, -0.1166, 0.104, 0.5179, -0.1046, 0.7222, -0.1218, 0.7434, 0.1117, 0.5284, 0.12, -0.8819, -0.3522, -0.5749, -0.2529, -0.6295, 0.05863, -0.9545, 0.03063, -1.277, -0.4988, -0.8819, -0.3522, -0.9545, 0.03063, -1.373, 0.01261, -0.3182, -0.1849, -0.09131, -0.1397, -0.1166, 0.104, -0.3573, 0.08425, 1.181, -0.2004, 1.464, -0.2648, 1.505, 0.07299, 1.22, 0.0834, 0.3189, -0.1014, 0.5179, -0.1046, 0.5284, 0.12, 0.3181, 0.1218, -0.6295, 0.05863, -0.3573, 0.08425, -0.3626, 0.4191, -0.6245, 0.4374, 0.1055, 0.1166, 0.3181, 0.1218, 0.3165, 0.4051, 0.1003, 0.4072, 1.505, 0.07299, 1.851, 0.08137, 1.748, 0.5141, 1.469, 0.449, 0.9705, 0.09851, 1.22, 0.0834, 1.211, 0.4191, 0.9719, 0.407, -0.1166, 0.104, 0.1055, 0.1166, 0.1003, 0.4072, -0.1238, 0.411, 0.5284, 0.12, 0.7434, 0.1117, 0.747, 0.4035, 0.5303, 0.4036, -0.9545, 0.03063, -0.6295, 0.05863, -0.6245, 0.4374, -0.9202, 0.4779, -1.373, 0.01261, -0.9545, 0.03063, -0.9202, 0.4779, -1.263, 0.565, -0.3573, 0.08425, -0.1166, 0.104, -0.1238, 0.411, -0.3626, 0.4191, 1.22, 0.0834, 1.505, 0.07299, 1.469, 0.449, 1.211, 0.4191, 0.3181, 0.1218, 0.5284, 0.12, 0.5303, 0.4036, 0.3165, 0.4051, 0.7434, 0.1117, 0.9705, 0.09851, 0.9719, 0.407, 0.747, 0.4035, 0.1003, 0.4072, 0.3165, 0.4051, 0.3172, 0.8163, 0.1118, 0.8263, 1.469, 0.449, 1.748, 0.5141, 1.562, 0.9589, 1.355, 0.894, 0.9719, 0.407, 1.211, 0.4191, 1.144, 0.8534, 0.9336, 0.8295, -0.1238, 0.411, 0.1003, 0.4072, 0.1118, 0.8263, -0.09692, 0.8446, 0.5303, 0.4036, 0.747, 0.4035, 0.7263, 0.8172, 0.5213, 0.8132, -0.9202, 0.4779, -0.6245, 0.4374, -0.5317, 0.9192, -0.7582, 0.9884, -1.263, 0.565, -0.9202, 0.4779, -0.7582, 0.9884, -0.9862, 1.094, -0.3626, 0.4191, -0.1238, 0.411, -0.09692, 0.8446, -0.3111, 0.8739, 1.211, 0.4191, 1.469, 0.449, 1.355, 0.894, 1.144, 0.8534, 0.3165, 0.4051, 0.5303, 0.4036, 0.5213, 0.8132, 0.3172, 0.8163, 0.747, 0.4035, 0.9719, 0.407, 0.9336, 0.8295, 0.7263, 0.8172, -0.6245, 0.4374, -0.3626, 0.4191, -0.3111, 0.8739, -0.5317, 0.9192, 0.1118, 0.8263, 0.3172, 0.8163, 0.3228, 1.089, 0.1295, 1.102, 1.355, 0.894, 1.562, 0.9589, 1.466, 1.207, 1.287, 1.16, 0.9336, 0.8295, 1.144, 0.8534, 1.097, 1.126, 0.9034, 1.104, -0.09692, 0.8446, 0.1118, 0.8263, 0.1295, 1.102, -0.06458, 1.124, 0.5213, 0.8132, 0.7263, 0.8172, 0.7093, 1.09, 0.5158, 1.085, -0.7582, 0.9884, -0.5317, 0.9192, -0.4542, 1.205, -0.6449, 1.269, -0.9862, 1.094, -0.7582, 0.9884, -0.6449, 1.269, -0.8247, 1.354, -0.3111, 0.8739, -0.09692, 0.8446, -0.06458, 1.124, -0.2596, 1.157, 1.144, 0.8534, 1.355, 0.894, 1.287, 1.16, 1.097, 1.126, 0.3172, 0.8163, 0.5213, 0.8132, 0.5158, 1.085, 0.3228, 1.089, 0.7263, 0.8172, 0.9336, 0.8295, 0.9034, 1.104, 0.7093, 1.09, -0.5317, 0.9192, -0.3111, 0.8739, -0.2596, 1.157, -0.4542, 1.205, 1.287, 1.16, 1.466, 1.207, 1.417, 1.404, 1.244, 1.374, 0.9034, 1.104, 1.097, 1.126, 1.063, 1.347, 0.8794, 1.326, -0.06458, 1.124, 0.1295, 1.102, 0.1475, 1.323, -0.0341, 1.346, 0.5158, 1.085, 0.7093, 1.09, 0.6954, 1.312, 0.512, 1.307, -0.6449, 1.269, -0.4542, 1.205, -0.3932, 1.423, -0.5658, 1.478, -0.8247, 1.354, -0.6449, 1.269, -0.5658, 1.478, -0.7269, 1.542, -0.2596, 1.157, -0.06458, 1.124, -0.0341, 1.346, -0.2149, 1.379, 1.097, 1.126, 1.287, 1.16, 1.244, 1.374, 1.063, 1.347, 0.3228, 1.089, 0.5158, 1.085, 0.512, 1.307, 0.3295, 1.31, 0.7093, 1.09, 0.9034, 1.104, 0.8794, 1.326, 0.6954, 1.312, -0.4542, 1.205, -0.2596, 1.157, -0.2149, 1.379, -0.3932, 1.423, 0.1295, 1.102, 0.3228, 1.089, 0.3295, 1.31, 0.1475, 1.323, 0.8794, 1.326, 1.063, 1.347, 1.019, 1.672, 0.8441, 1.648, -0.0341, 1.346, 0.1475, 1.323, 0.1747, 1.634, 0.01113, 1.656, 0.512, 1.307, 0.6954, 1.312, 0.6729, 1.63, 0.5048, 1.621, -0.5658, 1.478, -0.3932, 1.423, -0.3148, 1.728, -0.476, 1.774, -0.7269, 1.542, -0.5658, 1.478, -0.476, 1.774, -0.6337, 1.82, -0.2149, 1.379, -0.0341, 1.346, 0.01113, 1.656, -0.1521, 1.688, 1.063, 1.347, 1.244, 1.374, 1.199, 1.698, 1.019, 1.672, 0.3295, 1.31, 0.512, 1.307, 0.5048, 1.621, 0.3391, 1.622, 0.6954, 1.312, 0.8794, 1.326, 0.8441, 1.648, 0.6729, 1.63, -0.3932, 1.423, -0.2149, 1.379, -0.1521, 1.688, -0.3148, 1.728, 0.1475, 1.323, 0.3295, 1.31, 0.3391, 1.622, 0.1747, 1.634, 1.244, 1.374, 1.417, 1.404, 1.383, 1.721, 1.199, 1.698, 0.8441, 1.648, 1.019, 1.672, 0.964, 1.981, 0.7975, 1.942, 0.01113, 1.656, 0.1747, 1.634, 0.1993, 1.905, 0.05416, 1.927, 0.5048, 1.621, 0.6729, 1.63, 0.641, 1.914, 0.4908, 1.898, -0.476, 1.774, -0.3148, 1.728, -0.2438, 2.005, -0.4012, 2.055, -0.6337, 1.82, -0.476, 1.774, -0.4012, 2.055, -0.5671, 2.104, -0.1521, 1.688, 0.01113, 1.656, 0.05416, 1.927, -0.09284, 1.961, 1.019, 1.672, 1.199, 1.698, 1.146, 2.027, 0.964, 1.981, 0.3391, 1.622, 0.5048, 1.621, 0.4908, 1.898, 0.3442, 1.895, 0.6729, 1.63, 0.8441, 1.648, 0.7975, 1.942, 0.641, 1.914, -0.3148, 1.728, -0.1521, 1.688, -0.09284, 1.961, -0.2438, 2.005, 0.1747, 1.634, 0.3391, 1.622, 0.3442, 1.895, 0.1993, 1.905, 1.199, 1.698, 1.383, 1.721, 1.351, 2.072, 1.146, 2.027, 0.7975, 1.942, 0.964, 1.981, 0.8836, 2.227, 0.7363, 2.167, 0.05416, 1.927, 0.1993, 1.905, 0.2209, 2.105, 0.09539, 2.129, 0.4908, 1.898, 0.641, 1.914, 0.6006, 2.127, 0.4713, 2.104, -0.4012, 2.055, -0.2438, 2.005, -0.1693, 2.223, -0.3187, 2.292, -0.5671, 2.104, -0.4012, 2.055, -0.3187, 2.292, -0.4919, 2.37, -0.09284, 1.961, 0.05416, 1.927, 0.09539, 2.129, -0.03342, 2.168, 0.964, 1.981, 1.146, 2.027, 1.052, 2.308, 0.8836, 2.227, 0.3442, 1.895, 0.4908, 1.898, 0.4713, 2.104, 0.3455, 2.097, 0.641, 1.914, 0.7975, 1.942, 0.7363, 2.167, 0.6006, 2.127, -0.2438, 2.005, -0.09284, 1.961, -0.03342, 2.168, -0.1693, 2.223, 0.1993, 1.905, 0.3442, 1.895, 0.3455, 2.097, 0.2209, 2.105, 1.146, 2.027, 1.351, 2.072, 1.261, 2.412, 1.052, 2.308, 0.09539, 2.129, 0.2209, 2.105, 0.2435, 2.257, 0.1399, 2.283, 0.4713, 2.104, 0.6006, 2.127, 0.5547, 2.287, 0.4497, 2.259, -0.3187, 2.292, -0.1693, 2.223, -0.07787, 2.394, -0.2018, 2.488, -0.4919, 2.37, -0.3187, 2.292, -0.2018, 2.488, -0.3521, 2.617, -0.03342, 2.168, 0.09539, 2.129, 0.1399, 2.283, 0.03386, 2.328, 0.8836, 2.227, 1.052, 2.308, 0.9038, 2.525, 0.7774, 2.412, 0.3455, 2.097, 0.4713, 2.104, 0.4497, 2.259, 0.3463, 2.249, 0.6006, 2.127, 0.7363, 2.167, 0.663, 2.336, 0.5547, 2.287, -0.1693, 2.223, -0.03342, 2.168, 0.03386, 2.328, -0.07787, 2.394, 0.2209, 2.105, 0.3455, 2.097, 0.3463, 2.249, 0.2435, 2.257, 1.052, 2.308, 1.261, 2.412, 1.058, 2.696, 0.9038, 2.525, 0.7363, 2.167, 0.8836, 2.227, 0.7774, 2.412, 0.663, 2.336, 0.4355, 2.337, 0.5243, 2.367, 0.485, 2.448, 0.4168, 2.42, -0.107, 2.581, -0.01047, 2.478, 0.07897, 2.555, 0.02467, 2.656, -0.2175, 2.74, -0.107, 2.581, 0.02467, 2.656, -0.01146, 2.811, 0.08062, 2.407, 0.1698, 2.361, 0.2078, 2.442, 0.1412, 2.487, 0.7018, 2.497, 0.7899, 2.617, 0.6487, 2.676, 0.6067, 2.57, 0.3469, 2.327, 0.4355, 2.337, 0.4168, 2.42, 0.3469, 2.41, 0.5243, 2.367, 0.6131, 2.418, 0.5496, 2.497, 0.485, 2.448, -0.01047, 2.478, 0.08062, 2.407, 0.1412, 2.487, 0.07897, 2.555, 0.2584, 2.335, 0.3469, 2.327, 0.3469, 2.41, 0.2768, 2.418, 0.7899, 2.617, 0.8794, 2.807, 0.6578, 2.832, 0.6487, 2.676, 0.6131, 2.418, 0.7018, 2.497, 0.6067, 2.57, 0.5496, 2.497, 0.1698, 2.361, 0.2584, 2.335, 0.2768, 2.418, 0.2078, 2.442, 0.4168, 2.42, 0.485, 2.448, 0.434, 2.527, 0.3905, 2.505, 0.02467, 2.656, 0.07897, 2.555, 0.1861, 2.611, 0.1743, 2.682, -0.01146, 2.811, 0.02467, 2.656, 0.1743, 2.682, 0.1951, 2.774, 0.1412, 2.487, 0.2078, 2.442, 0.2539, 2.524, 0.2152, 2.559, 0.6067, 2.57, 0.6487, 2.676, 0.5056, 2.684, 0.4981, 2.616, 0.3469, 2.41, 0.4168, 2.42, 0.3905, 2.505, 0.3442, 2.497, 0.485, 2.448, 0.5496, 2.497, 0.4715, 2.563, 0.434, 2.527, 0.07897, 2.555, 0.1412, 2.487, 0.2152, 2.559, 0.1861, 2.611, 0.2768, 2.418, 0.3469, 2.41, 0.3442, 2.497, 0.2979, 2.504, 0.6487, 2.676, 0.6578, 2.832, 0.4799, 2.765, 0.5056, 2.684, 0.5496, 2.497, 0.6067, 2.57, 0.4981, 2.616, 0.4715, 2.563, 0.2078, 2.442, 0.2768, 2.418, 0.2979, 2.504, 0.2539, 2.524, 0.1399, 2.283, 0.2435, 2.257, 0.2584, 2.335, 0.1698, 2.361, 0.663, 2.336, 0.7774, 2.412, 0.7018, 2.497, 0.6131, 2.418, 0.9038, 2.525, 1.058, 2.696, 0.8794, 2.807, 0.7899, 2.617, 0.2435, 2.257, 0.3463, 2.249, 0.3469, 2.327, 0.2584, 2.335, -0.07787, 2.394, 0.03386, 2.328, 0.08062, 2.407, -0.01047, 2.478, 0.5547, 2.287, 0.663, 2.336, 0.6131, 2.418, 0.5243, 2.367, 0.3463, 2.249, 0.4497, 2.259, 0.4355, 2.337, 0.3469, 2.327, 0.7774, 2.412, 0.9038, 2.525, 0.7899, 2.617, 0.7018, 2.497, 0.03386, 2.328, 0.1399, 2.283, 0.1698, 2.361, 0.08062, 2.407, -0.3521, 2.617, -0.2018, 2.488, -0.107, 2.581, -0.2175, 2.74, -0.2018, 2.488, -0.07787, 2.394, -0.01047, 2.478, -0.107, 2.581, 0.4497, 2.259, 0.5547, 2.287, 0.5243, 2.367, 0.4355, 2.337, 0.3443, 2.641, 0.1743, 2.682, 0.1861, 2.611, 0.3443, 2.641, 0.1861, 2.611, 0.2152, 2.559, 0.3443, 2.641, 0.2152, 2.559, 0.2539, 2.524, 0.3443, 2.641, 0.2539, 2.524, 0.2979, 2.504, 0.3443, 2.641, 0.2979, 2.504, 0.3442, 2.497, 0.3443, 2.641, 0.3442, 2.497, 0.3905, 2.505, 0.3443, 2.641, 0.3905, 2.505, 0.434, 2.527, 0.3443, 2.641, 0.434, 2.527, 0.4715, 2.563, 0.3443, 2.641, 0.4715, 2.563, 0.4981, 2.616, 0.3443, 2.641, 0.4981, 2.616, 0.5056, 2.684, 0.3443, 2.641, 0.5056, 2.684, 0.4799, 2.765, 0.3443, 2.641, 0.1951, 2.774, 0.1743, 2.682])
me_circle_012.materials.append(mat_ten_pin)
me_circle_012.use_remesh_preserve_volume = False
me_circle_012.use_remesh_preserve_attributes = False
me_circle_012.use_mirror_vertex_groups = False
me_circle_012.update()
me_icosphere = bpy.data.meshes.new('Icosphere')
me_icosphere.from_pydata([(0.0, 0.0, -0.3549), (0.27, -0.1866, -0.1587), (-0.1031, -0.3019, -0.1587), (-0.3338, 0.0, -0.1587), (-0.1031, 0.3019, -0.1587), (0.27, 0.1866, -0.1587), (0.1031, -0.3019, 0.1587), (-0.27, -0.1866, 0.1587), (-0.27, 0.1866, 0.1587), (0.1031, 0.3019, 0.1587), (0.3338, 0.0, 0.1587), (0.0, 0.0, 0.3549), (-0.06062, -0.1774, -0.3019), (0.1587, -0.1097, -0.3019), (0.09809, -0.2871, -0.1866), (0.3174, 0.0, -0.1866), (0.1587, 0.1097, -0.3019), (-0.1962, 0.0, -0.3019), (-0.2568, -0.1774, -0.1866), (-0.06062, 0.1774, -0.3019), (-0.2568, 0.1774, -0.1866), (0.09809, 0.2871, -0.1866), (0.3549, -0.1097, 0.0), (0.3549, 0.1097, 0.0), (0.0, -0.3549, 0.0), (0.2193, -0.2871, 0.0), (-0.3549, -0.1097, 0.0), (-0.2193, -0.2871, 0.0), (-0.2193, 0.2871, 0.0), (-0.3549, 0.1097, 0.0), (0.2193, 0.2871, 0.0), (0.0, 0.3549, 0.0), (0.2568, -0.1774, 0.1866), (-0.09809, -0.2871, 0.1866), (-0.3174, 0.0, 0.1866), (-0.09809, 0.2871, 0.1866), (0.2568, 0.1774, 0.1866), (0.06062, -0.1774, 0.3019), (0.1962, 0.0, 0.3019), (-0.1587, -0.1097, 0.3019), (-0.1587, 0.1097, 0.3019), (0.06062, 0.1774, 0.3019)], [], [(0, 13, 12), (1, 13, 15), (0, 12, 17), (0, 17, 19), (0, 19, 16), (1, 15, 22), (2, 14, 24), (3, 18, 26), (4, 20, 28), (5, 21, 30), (1, 22, 25), (2, 24, 27), (3, 26, 29), (4, 28, 31), (5, 30, 23), (6, 32, 37), (7, 33, 39), (8, 34, 40), (9, 35, 41), (10, 36, 38), (38, 41, 11), (38, 36, 41), (36, 9, 41), (41, 40, 11), (41, 35, 40), (35, 8, 40), (40, 39, 11), (40, 34, 39), (34, 7, 39), (39, 37, 11), (39, 33, 37), (33, 6, 37), (37, 38, 11), (37, 32, 38), (32, 10, 38), (23, 36, 10), (23, 30, 36), (30, 9, 36), (31, 35, 9), (31, 28, 35), (28, 8, 35), (29, 34, 8), (29, 26, 34), (26, 7, 34), (27, 33, 7), (27, 24, 33), (24, 6, 33), (25, 32, 6), (25, 22, 32), (22, 10, 32), (30, 31, 9), (30, 21, 31), (21, 4, 31), (28, 29, 8), (28, 20, 29), (20, 3, 29), (26, 27, 7), (26, 18, 27), (18, 2, 27), (24, 25, 6), (24, 14, 25), (14, 1, 25), (22, 23, 10), (22, 15, 23), (15, 5, 23), (16, 21, 5), (16, 19, 21), (19, 4, 21), (19, 20, 4), (19, 17, 20), (17, 3, 20), (17, 18, 3), (17, 12, 18), (12, 2, 18), (15, 16, 5), (15, 13, 16), (13, 0, 16), (12, 14, 2), (12, 13, 14), (13, 1, 14)])
me_icosphere.polygons.foreach_set('use_smooth', [True] * 80)
me_icosphere.materials.append(mat_ball)
me_icosphere.use_remesh_preserve_volume = False
me_icosphere.use_remesh_preserve_attributes = False
me_icosphere.use_mirror_vertex_groups = False
me_icosphere.update()
me_plane = bpy.data.meshes.new('Plane')
me_plane.from_pydata([(-1.0, -1.0, 0.0), (1.0, -1.0, 0.0), (-1.0, 1.0, 0.0), (1.0, 1.0, 0.0)], [], [(0, 1, 3, 2)])
me_plane.materials.append(mat_bowling_hall_lights)
me_plane.use_remesh_preserve_volume = False
me_plane.use_remesh_preserve_attributes = False
me_plane.use_mirror_vertex_groups = False
me_plane.update()
me_cube_021 = bpy.data.meshes.new('Cube.021')
me_cube_021.from_pydata([(-1.0, -1.0, 0.0), (-1.0, -1.0, 2.0), (-1.0, 1.0, 0.0), (-1.0, 1.0, 2.0), (1.0, -1.0, 0.0), (1.0, -1.0, 2.0), (1.0, 1.0, 0.0), (1.0, 1.0, 2.0), (4.015e-07, -7.529e-08, 2.0)], [], [(0, 1, 3, 2), (2, 3, 7, 6), (6, 7, 5, 4), (4, 5, 1, 0), (2, 6, 4, 0), (7, 3, 1, 5)])
me_cube_021.use_remesh_preserve_volume = False
me_cube_021.use_remesh_preserve_attributes = False
me_cube_021.use_mirror_vertex_groups = False
me_cube_021.update()
me_cube_020 = bpy.data.meshes.new('Cube.020')
me_cube_020.from_pydata([(-1.0, -1.0, 0.0), (-1.0, -1.0, 2.0), (-1.0, 1.0, 0.0), (-1.0, 1.0, 2.0), (1.0, -1.0, 0.0), (1.0, -1.0, 2.0), (1.0, 1.0, 0.0), (1.0, 1.0, 2.0), (-5.521e-07, -7.529e-08, 2.0)], [], [(0, 1, 3, 2), (2, 3, 7, 6), (6, 7, 5, 4), (4, 5, 1, 0), (2, 6, 4, 0), (7, 3, 1, 5)])
me_cube_020.use_remesh_preserve_volume = False
me_cube_020.use_remesh_preserve_attributes = False
me_cube_020.use_mirror_vertex_groups = False
me_cube_020.update()
me_cube_019 = bpy.data.meshes.new('Cube.019')
me_cube_019.from_pydata([(-1.0, -1.0, 2.98e-08), (-1.0, -1.0, 2.0), (-1.0, 1.0, 2.98e-08), (-1.0, 1.0, 2.0), (1.0, -1.0, 2.98e-08), (1.0, -1.0, 2.0), (1.0, 1.0, 2.98e-08), (1.0, 1.0, 2.0), (1.631e-07, -7.529e-08, 2.0)], [], [(0, 1, 3, 2), (2, 3, 7, 6), (6, 7, 5, 4), (4, 5, 1, 0), (2, 6, 4, 0), (7, 3, 1, 5)])
me_cube_019.use_remesh_preserve_volume = False
me_cube_019.use_remesh_preserve_attributes = False
me_cube_019.use_mirror_vertex_groups = False
me_cube_019.update()
me_cube_018 = bpy.data.meshes.new('Cube.018')
me_cube_018.from_pydata([(-1.0, -1.0, 0.0), (-1.0, -1.0, 2.0), (-1.0, 1.0, 0.0), (-1.0, 1.0, 2.0), (1.0, -1.0, 0.0), (1.0, -1.0, 2.0), (1.0, 1.0, 0.0), (1.0, 1.0, 2.0), (-7.529e-08, -7.529e-08, 2.0)], [], [(0, 1, 3, 2), (2, 3, 7, 6), (6, 7, 5, 4), (4, 5, 1, 0), (2, 6, 4, 0), (7, 3, 1, 5)])
me_cube_018.use_remesh_preserve_volume = False
me_cube_018.use_remesh_preserve_attributes = False
me_cube_018.use_mirror_vertex_groups = False
me_cube_018.update()
me_cube_017 = bpy.data.meshes.new('Cube.017')
me_cube_017.from_pydata([(-1.0, -1.0, 1.192e-07), (-1.0, -1.0, 2.0), (-1.0, 1.0, 1.192e-07), (-1.0, 1.0, 2.0), (1.0, -1.0, 1.192e-07), (1.0, -1.0, 2.0), (1.0, 1.0, 1.192e-07), (1.0, 1.0, 2.0), (-7.529e-08, -7.529e-08, 2.0)], [], [(0, 1, 3, 2), (2, 3, 7, 6), (6, 7, 5, 4), (4, 5, 1, 0), (2, 6, 4, 0), (7, 3, 1, 5)])
me_cube_017.use_remesh_preserve_volume = False
me_cube_017.use_remesh_preserve_attributes = False
me_cube_017.use_mirror_vertex_groups = False
me_cube_017.update()
me_cube_016 = bpy.data.meshes.new('Cube.016')
me_cube_016.from_pydata([(-1.0, -1.0, 1.192e-07), (-1.0, -1.0, 2.0), (-1.0, 1.0, 1.192e-07), (-1.0, 1.0, 2.0), (1.0, -1.0, 1.192e-07), (1.0, -1.0, 2.0), (1.0, 1.0, 1.192e-07), (1.0, 1.0, 2.0), (-7.529e-08, -7.529e-08, 2.0)], [], [(0, 1, 3, 2), (2, 3, 7, 6), (6, 7, 5, 4), (4, 5, 1, 0), (2, 6, 4, 0), (7, 3, 1, 5)])
me_cube_016.use_remesh_preserve_volume = False
me_cube_016.use_remesh_preserve_attributes = False
me_cube_016.use_mirror_vertex_groups = False
me_cube_016.update()
me_cube_015 = bpy.data.meshes.new('Cube.015')
me_cube_015.from_pydata([(-1.0, -1.0, 1.192e-07), (-1.0, -1.0, 2.0), (-1.0, 1.0, 1.192e-07), (-1.0, 1.0, 2.0), (1.0, -1.0, 1.192e-07), (1.0, -1.0, 2.0), (1.0, 1.0, 1.192e-07), (1.0, 1.0, 2.0), (-7.529e-08, -7.529e-08, 2.0)], [], [(0, 1, 3, 2), (2, 3, 7, 6), (6, 7, 5, 4), (4, 5, 1, 0), (2, 6, 4, 0), (7, 3, 1, 5)])
me_cube_015.use_remesh_preserve_volume = False
me_cube_015.use_remesh_preserve_attributes = False
me_cube_015.use_mirror_vertex_groups = False
me_cube_015.update()
me_cube_014 = bpy.data.meshes.new('Cube.014')
me_cube_014.from_pydata([(-1.0, -1.0, 1.192e-07), (-1.0, -1.0, 2.0), (-1.0, 1.0, 1.192e-07), (-1.0, 1.0, 2.0), (1.0, -1.0, 1.192e-07), (1.0, -1.0, 2.0), (1.0, 1.0, 1.192e-07), (1.0, 1.0, 2.0), (1.631e-07, -7.529e-08, 2.0)], [], [(0, 1, 3, 2), (2, 3, 7, 6), (6, 7, 5, 4), (4, 5, 1, 0), (2, 6, 4, 0), (7, 3, 1, 5)])
me_cube_014.use_remesh_preserve_volume = False
me_cube_014.use_remesh_preserve_attributes = False
me_cube_014.use_mirror_vertex_groups = False
me_cube_014.update()
me_cube_011 = bpy.data.meshes.new('Cube.011')
me_cube_011.from_pydata([(-1.0, -1.0, -5.96e-08), (-1.0, -1.0, 2.0), (-1.0, 1.0, -5.96e-08), (-1.0, 1.0, 2.0), (1.0, -1.0, -5.96e-08), (1.0, -1.0, 2.0), (1.0, 1.0, -5.96e-08), (1.0, 1.0, 2.0), (-7.529e-08, -7.529e-08, 2.0)], [], [(0, 1, 3, 2), (2, 3, 7, 6), (6, 7, 5, 4), (4, 5, 1, 0), (2, 6, 4, 0), (7, 3, 1, 5)])
me_cube_011.use_remesh_preserve_volume = False
me_cube_011.use_remesh_preserve_attributes = False
me_cube_011.use_mirror_vertex_groups = False
me_cube_011.update()
me_cube_001 = bpy.data.meshes.new('Cube.001')
me_cube_001.from_pydata([(-1.0, -1.0, 0.0), (-1.0, -1.0, 2.0), (-1.0, 1.0, 0.0), (-1.0, 1.0, 2.0), (1.0, -1.0, 0.0), (1.0, -1.0, 2.0), (1.0, 1.0, 0.0), (1.0, 1.0, 2.0), (-7.529e-08, -7.529e-08, 2.0)], [], [(0, 1, 3, 2), (2, 3, 7, 6), (6, 7, 5, 4), (4, 5, 1, 0), (2, 6, 4, 0), (7, 3, 1, 5)])
me_cube_001.use_remesh_preserve_volume = False
me_cube_001.use_remesh_preserve_attributes = False
me_cube_001.use_mirror_vertex_groups = False
me_cube_001.update()

# ---- objects
ob_bowling_lane = bpy.data.objects.new('Bowling Lane', me_cube)
ob_camera___shot_01 = bpy.data.objects.new('Camera - shot 01', cam_camera_003)
ob_pin_10 = bpy.data.objects.new('Pin.10', me_circle_012)
ob_pin_09 = bpy.data.objects.new('Pin.09', me_circle_012)
ob_pin_08 = bpy.data.objects.new('Pin.08', me_circle_012)
ob_pin_07 = bpy.data.objects.new('Pin.07', me_circle_012)
ob_pin_04 = bpy.data.objects.new('Pin.04', me_circle_012)
ob_pin_06 = bpy.data.objects.new('Pin.06', me_circle_012)
ob_pin_05 = bpy.data.objects.new('Pin.05', me_circle_012)
ob_pin_03 = bpy.data.objects.new('Pin.03', me_circle_012)
ob_pin_02 = bpy.data.objects.new('Pin.02', me_circle_012)
ob_pin_01 = bpy.data.objects.new('Pin.01', me_circle_012)
ob_ball_phys = bpy.data.objects.new('Ball-phys', me_icosphere)
ob_camera___shot_02 = bpy.data.objects.new('Camera - shot 02', cam_camera_005)
ob_camera___shot_03 = bpy.data.objects.new('Camera - shot 03', cam_camera_004)
ob_bh___lights = bpy.data.objects.new('BH - Lights', me_plane)
ob_camera___shot_04 = bpy.data.objects.new('Camera - shot 04', cam_camera)
ob_camera_pin = bpy.data.objects.new('Camera.pin', cam_camera_001)
ob_cube_010 = bpy.data.objects.new('Cube.010', me_cube_021)
ob_cube_009 = bpy.data.objects.new('Cube.009', me_cube_020)
ob_cube_008 = bpy.data.objects.new('Cube.008', me_cube_019)
ob_cube_007 = bpy.data.objects.new('Cube.007', me_cube_018)
ob_cube_006 = bpy.data.objects.new('Cube.006', me_cube_017)
ob_cube_005 = bpy.data.objects.new('Cube.005', me_cube_016)
ob_cube_004 = bpy.data.objects.new('Cube.004', me_cube_015)
ob_cube_003 = bpy.data.objects.new('Cube.003', me_cube_014)
ob_cube_002 = bpy.data.objects.new('Cube.002', me_cube_011)
ob_cube_001 = bpy.data.objects.new('Cube.001', me_cube_001)

# ---- transforms, parenting, visibility, modifiers, constraints
ob_bowling_lane.location = (0.0, 0.0, -0.05502)
ob_bowling_lane.scale = (1.729, 9.144, 0.1)
ob_bowling_lane.lock_rotations_4d = False
ob_bowling_lane.empty_display_type = 'ARROWS'
ob_bowling_lane.lineart.crease_threshold = 0.0
_m = ob_bowling_lane.modifiers.new('Array', 'ARRAY')
_m.show_render = False
_m.count = 12
_m.constant_offset_displace = (0.0, 0.0, 0.0)
ob_camera___shot_01.location = (0.0, -78.37, 0.8634)
ob_camera___shot_01.rotation_euler = (1.571, -0.0, 0.0)
ob_camera___shot_01.lineart.crease_threshold = 0.0
ob_pin_10.location = (1.5, 2.594, 0.4538)
ob_pin_10.lineart.crease_threshold = 0.0
_m = ob_pin_10.modifiers.new('Subsurf', 'SUBSURF')
_m.uv_smooth = 'PRESERVE_CORNERS'
_m.quality = 2
_m.show_only_control_edges = False
ob_pin_09.location = (0.5, 2.594, 0.4538)
ob_pin_09.lineart.crease_threshold = 0.0
_m = ob_pin_09.modifiers.new('Subsurf', 'SUBSURF')
_m.uv_smooth = 'PRESERVE_CORNERS'
_m.quality = 2
_m.show_only_control_edges = False
ob_pin_08.location = (-0.5, 2.594, 0.4538)
ob_pin_08.lineart.crease_threshold = 0.0
_m = ob_pin_08.modifiers.new('Subsurf', 'SUBSURF')
_m.uv_smooth = 'PRESERVE_CORNERS'
_m.quality = 2
_m.show_only_control_edges = False
ob_pin_07.location = (-1.5, 2.594, 0.4538)
ob_pin_07.lineart.crease_threshold = 0.0
_m = ob_pin_07.modifiers.new('Subsurf', 'SUBSURF')
_m.uv_smooth = 'PRESERVE_CORNERS'
_m.quality = 2
_m.show_only_control_edges = False
ob_pin_04.location = (-1.0, 1.729, 0.4538)
ob_pin_04.lineart.crease_threshold = 0.0
_m = ob_pin_04.modifiers.new('Subsurf', 'SUBSURF')
_m.uv_smooth = 'PRESERVE_CORNERS'
_m.quality = 2
_m.show_only_control_edges = False
ob_pin_06.location = (1.0, 1.729, 0.4538)
ob_pin_06.lineart.crease_threshold = 0.0
_m = ob_pin_06.modifiers.new('Subsurf', 'SUBSURF')
_m.uv_smooth = 'PRESERVE_CORNERS'
_m.quality = 2
_m.show_only_control_edges = False
ob_pin_05.location = (0.0, 1.729, 0.4538)
ob_pin_05.lineart.crease_threshold = 0.0
_m = ob_pin_05.modifiers.new('Subsurf', 'SUBSURF')
_m.uv_smooth = 'PRESERVE_CORNERS'
_m.quality = 2
_m.show_only_control_edges = False
ob_pin_03.location = (0.5, 0.8646, 0.4538)
ob_pin_03.lineart.crease_threshold = 0.0
_m = ob_pin_03.modifiers.new('Subsurf', 'SUBSURF')
_m.uv_smooth = 'PRESERVE_CORNERS'
_m.quality = 2
_m.show_only_control_edges = False
ob_pin_02.location = (-0.5, 0.8646, 0.4538)
ob_pin_02.lineart.crease_threshold = 0.0
_m = ob_pin_02.modifiers.new('Subsurf', 'SUBSURF')
_m.uv_smooth = 'PRESERVE_CORNERS'
_m.quality = 2
_m.show_only_control_edges = False
ob_pin_01.location = (0.0, 0.0, 0.4538)
ob_pin_01.lineart.crease_threshold = 0.0
_m = ob_pin_01.modifiers.new('Subsurf', 'SUBSURF')
_m.uv_smooth = 'PRESERVE_CORNERS'
_m.quality = 2
_m.show_only_control_edges = False
ob_ball_phys.location = (1.146, -75.37, 1.02)
ob_ball_phys.rotation_euler = (0.2506, 5.506e-17, 6.935e-18)
ob_ball_phys.lineart.crease_threshold = 0.0
_m = ob_ball_phys.modifiers.new('Subsurf', 'SUBSURF')
_m.uv_smooth = 'PRESERVE_CORNERS'
_m.quality = 2
_m.show_only_control_edges = False
ob_camera___shot_02.location = (4.329, -36.07, 1.766)
ob_camera___shot_02.rotation_euler = (1.571, -0.0, 1.571)
ob_camera___shot_02.lineart.crease_threshold = 0.0
_c = ob_camera___shot_02.constraints.new('COPY_LOCATION'); _c.name = 'Copy Location'
_c.target = ob_ball_phys
_c.use_x = False
ob_camera___shot_03.location = (4.329, -25.97, 1.766)
ob_camera___shot_03.rotation_euler = (1.571, -0.0, 0.0)
ob_camera___shot_03.lineart.crease_threshold = 0.0
_c = ob_camera___shot_03.constraints.new('COPY_LOCATION'); _c.name = 'Copy Location'
_c.target = ob_ball_phys
_c.use_y = False
ob_bh___lights.location = (0.0, -3.0, 10.0)
ob_bh___lights.scale = (20.0, 3.72, 1.0)
ob_bh___lights.visible_camera = False
ob_bh___lights.lineart.crease_threshold = 0.0
_m = ob_bh___lights.modifiers.new('Array', 'ARRAY')
_m.count = 7
_m.constant_offset_displace = (0.0, 0.0, 0.0)
_m.relative_offset_displace = (0.0, -1.5, 0.0)
ob_camera___shot_04.location = (4.014, -5.368, 3.701)
ob_camera___shot_04.rotation_euler = (1.109, -0.0, 0.6822)
ob_camera___shot_04.lock_rotations_4d = False
ob_camera___shot_04.empty_display_type = 'ARROWS'
ob_camera___shot_04.color = (0.0, 0.0, 0.0, 0.0)
ob_camera___shot_04.display_type = 'WIRE'
ob_camera___shot_04.lineart.crease_threshold = 0.0
ob_camera_pin.location = (0.0, -1.633, 0.8619)
ob_camera_pin.rotation_euler = (1.571, -0.0, -0.0)
ob_camera_pin.hide_viewport = True
ob_camera_pin.lineart.crease_threshold = 0.0
ob_cube_010.location = (-1.5, 2.594, 0.003048)
ob_cube_010.scale = (0.1979, 0.1979, 0.625)
ob_cube_010.lineart.crease_threshold = 0.0
ob_cube_009.location = (1.5, 2.594, 0.0)
ob_cube_009.scale = (0.1979, 0.1979, 0.625)
ob_cube_009.lineart.crease_threshold = 0.0
ob_cube_008.location = (0.5, 2.594, 0.003048)
ob_cube_008.scale = (0.1979, 0.1979, 0.625)
ob_cube_008.lineart.crease_threshold = 0.0
ob_cube_007.location = (-0.5, 2.594, 0.003048)
ob_cube_007.scale = (0.1979, 0.1979, 0.625)
ob_cube_007.lineart.crease_threshold = 0.0
ob_cube_006.location = (-1.0, 1.729, 0.003048)
ob_cube_006.scale = (0.1979, 0.1979, 0.625)
ob_cube_006.lineart.crease_threshold = 0.0
ob_cube_005.location = (1.0, 1.729, 0.003048)
ob_cube_005.scale = (0.1979, 0.1979, 0.625)
ob_cube_005.lineart.crease_threshold = 0.0
ob_cube_004.location = (-0.5, 0.8646, 0.003048)
ob_cube_004.scale = (0.1979, 0.1979, 0.625)
ob_cube_004.lineart.crease_threshold = 0.0
ob_cube_003.location = (0.5, 0.8646, 0.003048)
ob_cube_003.scale = (0.1979, 0.1979, 0.625)
ob_cube_003.lineart.crease_threshold = 0.0
ob_cube_002.location = (0.0, 1.729, 0.003048)
ob_cube_002.scale = (0.1979, 0.1979, 0.625)
ob_cube_002.lineart.crease_threshold = 0.0
ob_cube_001.location = (0.0, 0.0, 0.003048)
ob_cube_001.scale = (0.1979, 0.1979, 0.625)
ob_cube_001.lineart.crease_threshold = 0.0

# ---- collection membership
col_collection_1.objects.link(ob_bowling_lane)
col_collection_2.objects.link(ob_camera___shot_01)
col_collection_2.objects.link(ob_pin_10)
col_collection_2.objects.link(ob_pin_09)
col_collection_2.objects.link(ob_pin_08)
col_collection_2.objects.link(ob_pin_07)
col_collection_2.objects.link(ob_pin_04)
col_collection_2.objects.link(ob_pin_06)
col_collection_2.objects.link(ob_pin_05)
col_collection_2.objects.link(ob_pin_03)
col_collection_2.objects.link(ob_pin_02)
col_collection_2.objects.link(ob_pin_01)
col_collection_2.objects.link(ob_ball_phys)
col_collection_2.objects.link(ob_camera___shot_02)
col_collection_2.objects.link(ob_camera___shot_03)
col_collection_2.objects.link(ob_bh___lights)
col_collection_2.objects.link(ob_camera___shot_04)
col_collection_10.objects.link(ob_camera_pin)
col_collection_20.objects.link(ob_cube_010)
col_collection_20.objects.link(ob_cube_009)
col_collection_20.objects.link(ob_cube_008)
col_collection_20.objects.link(ob_cube_007)
col_collection_20.objects.link(ob_cube_006)
col_collection_20.objects.link(ob_cube_005)
col_collection_20.objects.link(ob_cube_004)
col_collection_20.objects.link(ob_cube_003)
col_collection_20.objects.link(ob_cube_002)
col_collection_20.objects.link(ob_cube_001)

# ---- scene / render settings (as saved in the file)
scene.camera = ob_camera___shot_01
scene.frame_start = 1; scene.frame_end = 250; scene.frame_set(1)
scene.render.engine = 'CYCLES'
scene.render.image_settings.file_format = 'FFMPEG'
scene.render.dither_intensity = 0.0
scene.render.use_motion_blur = True
scene.cycles.samples = 512
scene.cycles.sampling_pattern = 'TABULATED_SOBOL'
scene.cycles.light_sampling_threshold = 0.0
scene.cycles.use_adaptive_sampling = False
scene.cycles.use_light_tree = False
scene.cycles.blur_glossy = 0.0
scene.cycles.use_animated_seed = True
scene.cycles.sample_clamp_indirect = 0.0
scene.view_settings.view_transform = 'Standard'
scene.unit_settings.scale_length = 0.3048
bpy.context.view_layer.update()
